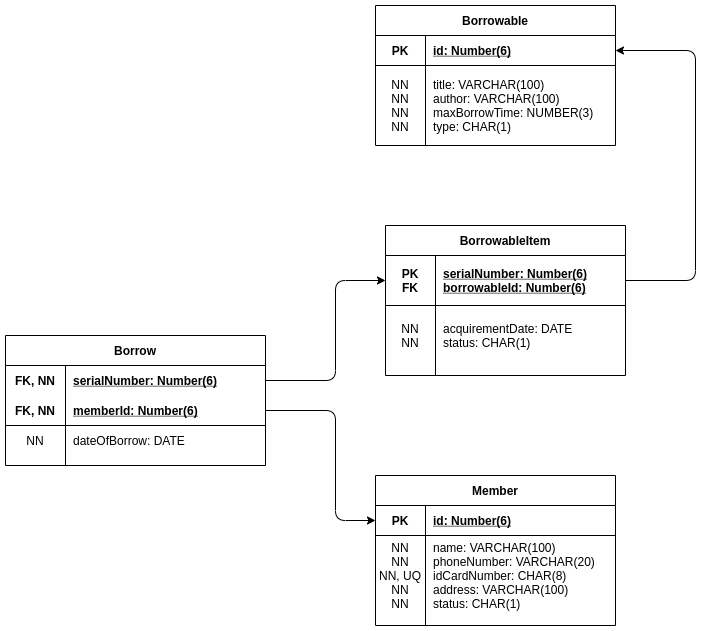

The diagram above was exported from draw.io. Its source (the exported page's mxGraphModel, read from the mxfile embedded in the PNG):
<mxGraphModel dx="1102" dy="816" grid="1" gridSize="10" guides="1" tooltips="1" connect="1" arrows="1" fold="1" page="1" pageScale="1" pageWidth="850" pageHeight="1100" math="0" shadow="0">
  <root>
    <mxCell id="0" />
    <mxCell id="1" parent="0" />
    <mxCell id="sb1nyJ5kN8DQmmT56foA-14" value="Borrow" style="shape=table;startSize=30;container=1;collapsible=1;childLayout=tableLayout;fixedRows=1;rowLines=0;fontStyle=1;align=center;resizeLast=1;" parent="1" vertex="1">
      <mxGeometry x="90" y="380" width="260" height="130" as="geometry" />
    </mxCell>
    <mxCell id="sb1nyJ5kN8DQmmT56foA-15" value="" style="shape=partialRectangle;collapsible=0;dropTarget=0;pointerEvents=0;fillColor=none;top=0;left=0;bottom=0;right=0;points=[[0,0.5],[1,0.5]];portConstraint=eastwest;" parent="sb1nyJ5kN8DQmmT56foA-14" vertex="1">
      <mxGeometry y="30" width="260" height="30" as="geometry" />
    </mxCell>
    <mxCell id="sb1nyJ5kN8DQmmT56foA-16" value="FK, NN" style="shape=partialRectangle;connectable=0;fillColor=none;top=0;left=0;bottom=0;right=0;fontStyle=1;overflow=hidden;" parent="sb1nyJ5kN8DQmmT56foA-15" vertex="1">
      <mxGeometry width="60" height="30" as="geometry" />
    </mxCell>
    <mxCell id="sb1nyJ5kN8DQmmT56foA-17" value="serialNumber: Number(6)" style="shape=partialRectangle;connectable=0;fillColor=none;top=0;left=0;bottom=0;right=0;align=left;spacingLeft=6;fontStyle=5;overflow=hidden;" parent="sb1nyJ5kN8DQmmT56foA-15" vertex="1">
      <mxGeometry x="60" width="200" height="30" as="geometry" />
    </mxCell>
    <mxCell id="sb1nyJ5kN8DQmmT56foA-18" value="" style="shape=partialRectangle;collapsible=0;dropTarget=0;pointerEvents=0;fillColor=none;top=0;left=0;bottom=1;right=0;points=[[0,0.5],[1,0.5]];portConstraint=eastwest;" parent="sb1nyJ5kN8DQmmT56foA-14" vertex="1">
      <mxGeometry y="60" width="260" height="30" as="geometry" />
    </mxCell>
    <mxCell id="sb1nyJ5kN8DQmmT56foA-19" value="FK, NN" style="shape=partialRectangle;connectable=0;fillColor=none;top=0;left=0;bottom=0;right=0;fontStyle=1;overflow=hidden;" parent="sb1nyJ5kN8DQmmT56foA-18" vertex="1">
      <mxGeometry width="60" height="30" as="geometry" />
    </mxCell>
    <mxCell id="sb1nyJ5kN8DQmmT56foA-20" value="memberId: Number(6)" style="shape=partialRectangle;connectable=0;fillColor=none;top=0;left=0;bottom=0;right=0;align=left;spacingLeft=6;fontStyle=5;overflow=hidden;" parent="sb1nyJ5kN8DQmmT56foA-18" vertex="1">
      <mxGeometry x="60" width="200" height="30" as="geometry" />
    </mxCell>
    <mxCell id="sb1nyJ5kN8DQmmT56foA-21" value="" style="shape=partialRectangle;collapsible=0;dropTarget=0;pointerEvents=0;fillColor=none;top=0;left=0;bottom=0;right=0;points=[[0,0.5],[1,0.5]];portConstraint=eastwest;" parent="sb1nyJ5kN8DQmmT56foA-14" vertex="1">
      <mxGeometry y="90" width="260" height="30" as="geometry" />
    </mxCell>
    <mxCell id="sb1nyJ5kN8DQmmT56foA-22" value="NN" style="shape=partialRectangle;connectable=0;fillColor=none;top=0;left=0;bottom=0;right=0;editable=1;overflow=hidden;" parent="sb1nyJ5kN8DQmmT56foA-21" vertex="1">
      <mxGeometry width="60" height="30" as="geometry" />
    </mxCell>
    <mxCell id="sb1nyJ5kN8DQmmT56foA-23" value="dateOfBorrow: DATE" style="shape=partialRectangle;connectable=0;fillColor=none;top=0;left=0;bottom=0;right=0;align=left;spacingLeft=6;overflow=hidden;" parent="sb1nyJ5kN8DQmmT56foA-21" vertex="1">
      <mxGeometry x="60" width="200" height="30" as="geometry" />
    </mxCell>
    <mxCell id="sb1nyJ5kN8DQmmT56foA-40" value="Member" style="shape=table;startSize=30;container=1;collapsible=1;childLayout=tableLayout;fixedRows=1;rowLines=0;fontStyle=1;align=center;resizeLast=1;" parent="1" vertex="1">
      <mxGeometry x="460" y="520" width="240" height="150" as="geometry" />
    </mxCell>
    <mxCell id="sb1nyJ5kN8DQmmT56foA-41" value="" style="shape=partialRectangle;collapsible=0;dropTarget=0;pointerEvents=0;fillColor=none;top=0;left=0;bottom=1;right=0;points=[[0,0.5],[1,0.5]];portConstraint=eastwest;" parent="sb1nyJ5kN8DQmmT56foA-40" vertex="1">
      <mxGeometry y="30" width="240" height="30" as="geometry" />
    </mxCell>
    <mxCell id="sb1nyJ5kN8DQmmT56foA-42" value="PK" style="shape=partialRectangle;connectable=0;fillColor=none;top=0;left=0;bottom=0;right=0;fontStyle=1;overflow=hidden;" parent="sb1nyJ5kN8DQmmT56foA-41" vertex="1">
      <mxGeometry width="50" height="30" as="geometry" />
    </mxCell>
    <mxCell id="sb1nyJ5kN8DQmmT56foA-43" value="id: Number(6)" style="shape=partialRectangle;connectable=0;fillColor=none;top=0;left=0;bottom=0;right=0;align=left;spacingLeft=6;fontStyle=5;overflow=hidden;" parent="sb1nyJ5kN8DQmmT56foA-41" vertex="1">
      <mxGeometry x="50" width="190" height="30" as="geometry" />
    </mxCell>
    <mxCell id="sb1nyJ5kN8DQmmT56foA-47" value="" style="shape=partialRectangle;collapsible=0;dropTarget=0;pointerEvents=0;fillColor=none;top=0;left=0;bottom=0;right=0;points=[[0,0.5],[1,0.5]];portConstraint=eastwest;" parent="sb1nyJ5kN8DQmmT56foA-40" vertex="1">
      <mxGeometry y="60" width="240" height="80" as="geometry" />
    </mxCell>
    <mxCell id="sb1nyJ5kN8DQmmT56foA-48" value="NN&#10;NN&#10;NN, UQ&#10;NN&#10;NN" style="shape=partialRectangle;connectable=0;fillColor=none;top=0;left=0;bottom=0;right=0;editable=1;overflow=hidden;" parent="sb1nyJ5kN8DQmmT56foA-47" vertex="1">
      <mxGeometry width="50" height="80" as="geometry" />
    </mxCell>
    <mxCell id="sb1nyJ5kN8DQmmT56foA-49" value="name: VARCHAR(100)&#10;phoneNumber: VARCHAR(20)&#10;idCardNumber: CHAR(8)&#10;address: VARCHAR(100)&#10;status: CHAR(1)" style="shape=partialRectangle;connectable=0;fillColor=none;top=0;left=0;bottom=0;right=0;align=left;spacingLeft=6;overflow=hidden;" parent="sb1nyJ5kN8DQmmT56foA-47" vertex="1">
      <mxGeometry x="50" width="190" height="80" as="geometry" />
    </mxCell>
    <mxCell id="sb1nyJ5kN8DQmmT56foA-83" value="Borrowable" style="shape=table;startSize=30;container=1;collapsible=1;childLayout=tableLayout;fixedRows=1;rowLines=0;fontStyle=1;align=center;resizeLast=1;" parent="1" vertex="1">
      <mxGeometry x="460" y="50" width="240" height="140" as="geometry" />
    </mxCell>
    <mxCell id="sb1nyJ5kN8DQmmT56foA-84" value="" style="shape=partialRectangle;collapsible=0;dropTarget=0;pointerEvents=0;fillColor=none;top=0;left=0;bottom=1;right=0;points=[[0,0.5],[1,0.5]];portConstraint=eastwest;" parent="sb1nyJ5kN8DQmmT56foA-83" vertex="1">
      <mxGeometry y="30" width="240" height="30" as="geometry" />
    </mxCell>
    <mxCell id="sb1nyJ5kN8DQmmT56foA-85" value="PK" style="shape=partialRectangle;connectable=0;fillColor=none;top=0;left=0;bottom=0;right=0;fontStyle=1;overflow=hidden;" parent="sb1nyJ5kN8DQmmT56foA-84" vertex="1">
      <mxGeometry width="50" height="30" as="geometry" />
    </mxCell>
    <mxCell id="sb1nyJ5kN8DQmmT56foA-86" value="id: Number(6)" style="shape=partialRectangle;connectable=0;fillColor=none;top=0;left=0;bottom=0;right=0;align=left;spacingLeft=6;fontStyle=5;overflow=hidden;" parent="sb1nyJ5kN8DQmmT56foA-84" vertex="1">
      <mxGeometry x="50" width="190" height="30" as="geometry" />
    </mxCell>
    <mxCell id="sb1nyJ5kN8DQmmT56foA-87" value="" style="shape=partialRectangle;collapsible=0;dropTarget=0;pointerEvents=0;fillColor=none;top=0;left=0;bottom=0;right=0;points=[[0,0.5],[1,0.5]];portConstraint=eastwest;" parent="sb1nyJ5kN8DQmmT56foA-83" vertex="1">
      <mxGeometry y="60" width="240" height="80" as="geometry" />
    </mxCell>
    <mxCell id="sb1nyJ5kN8DQmmT56foA-88" value="NN&#10;NN&#10;NN&#10;NN" style="shape=partialRectangle;connectable=0;fillColor=none;top=0;left=0;bottom=0;right=0;editable=1;overflow=hidden;" parent="sb1nyJ5kN8DQmmT56foA-87" vertex="1">
      <mxGeometry width="50" height="80" as="geometry" />
    </mxCell>
    <mxCell id="sb1nyJ5kN8DQmmT56foA-89" value="title: VARCHAR(100)&#10;author: VARCHAR(100)&#10;maxBorrowTime: NUMBER(3)&#10;type: CHAR(1)" style="shape=partialRectangle;connectable=0;fillColor=none;top=0;left=0;bottom=0;right=0;align=left;spacingLeft=6;overflow=hidden;" parent="sb1nyJ5kN8DQmmT56foA-87" vertex="1">
      <mxGeometry x="50" width="190" height="80" as="geometry" />
    </mxCell>
    <mxCell id="sb1nyJ5kN8DQmmT56foA-90" value="" style="endArrow=classic;html=1;exitX=1;exitY=0.5;exitDx=0;exitDy=0;entryX=0;entryY=0.5;entryDx=0;entryDy=0;" parent="1" source="sb1nyJ5kN8DQmmT56foA-15" target="sb1nyJ5kN8DQmmT56foA-94" edge="1">
      <mxGeometry width="50" height="50" relative="1" as="geometry">
        <mxPoint x="360" y="510" as="sourcePoint" />
        <mxPoint x="350" y="275" as="targetPoint" />
        <Array as="points">
          <mxPoint x="420" y="425" />
          <mxPoint x="420" y="325" />
        </Array>
      </mxGeometry>
    </mxCell>
    <mxCell id="sb1nyJ5kN8DQmmT56foA-91" value="" style="endArrow=classic;html=1;exitX=1;exitY=0.5;exitDx=0;exitDy=0;entryX=0;entryY=0.5;entryDx=0;entryDy=0;" parent="1" source="sb1nyJ5kN8DQmmT56foA-18" target="sb1nyJ5kN8DQmmT56foA-41" edge="1">
      <mxGeometry width="50" height="50" relative="1" as="geometry">
        <mxPoint x="370" y="520" as="sourcePoint" />
        <mxPoint x="420" y="470" as="targetPoint" />
        <Array as="points">
          <mxPoint x="420" y="455" />
          <mxPoint x="420" y="565" />
        </Array>
      </mxGeometry>
    </mxCell>
    <mxCell id="sb1nyJ5kN8DQmmT56foA-93" value="BorrowableItem" style="shape=table;startSize=30;container=1;collapsible=1;childLayout=tableLayout;fixedRows=1;rowLines=0;fontStyle=1;align=center;resizeLast=1;" parent="1" vertex="1">
      <mxGeometry x="470" y="270" width="240" height="150" as="geometry" />
    </mxCell>
    <mxCell id="sb1nyJ5kN8DQmmT56foA-94" value="" style="shape=partialRectangle;collapsible=0;dropTarget=0;pointerEvents=0;fillColor=none;top=0;left=0;bottom=1;right=0;points=[[0,0.5],[1,0.5]];portConstraint=eastwest;" parent="sb1nyJ5kN8DQmmT56foA-93" vertex="1">
      <mxGeometry y="30" width="240" height="50" as="geometry" />
    </mxCell>
    <mxCell id="sb1nyJ5kN8DQmmT56foA-95" value="PK&#10;FK" style="shape=partialRectangle;connectable=0;fillColor=none;top=0;left=0;bottom=0;right=0;fontStyle=1;overflow=hidden;" parent="sb1nyJ5kN8DQmmT56foA-94" vertex="1">
      <mxGeometry width="50" height="50" as="geometry" />
    </mxCell>
    <mxCell id="sb1nyJ5kN8DQmmT56foA-96" value="serialNumber: Number(6)&#10;borrowableId: Number(6)" style="shape=partialRectangle;connectable=0;fillColor=none;top=0;left=0;bottom=0;right=0;align=left;spacingLeft=6;fontStyle=5;overflow=hidden;" parent="sb1nyJ5kN8DQmmT56foA-94" vertex="1">
      <mxGeometry x="50" width="190" height="50" as="geometry" />
    </mxCell>
    <mxCell id="sb1nyJ5kN8DQmmT56foA-97" value="" style="shape=partialRectangle;collapsible=0;dropTarget=0;pointerEvents=0;fillColor=none;top=0;left=0;bottom=0;right=0;points=[[0,0.5],[1,0.5]];portConstraint=eastwest;" parent="sb1nyJ5kN8DQmmT56foA-93" vertex="1">
      <mxGeometry y="80" width="240" height="60" as="geometry" />
    </mxCell>
    <mxCell id="sb1nyJ5kN8DQmmT56foA-98" value="NN&#10;NN" style="shape=partialRectangle;connectable=0;fillColor=none;top=0;left=0;bottom=0;right=0;editable=1;overflow=hidden;" parent="sb1nyJ5kN8DQmmT56foA-97" vertex="1">
      <mxGeometry width="50" height="60" as="geometry" />
    </mxCell>
    <mxCell id="sb1nyJ5kN8DQmmT56foA-99" value="acquirementDate: DATE&#10;status: CHAR(1)" style="shape=partialRectangle;connectable=0;fillColor=none;top=0;left=0;bottom=0;right=0;align=left;spacingLeft=6;overflow=hidden;" parent="sb1nyJ5kN8DQmmT56foA-97" vertex="1">
      <mxGeometry x="50" width="190" height="60" as="geometry" />
    </mxCell>
    <mxCell id="sb1nyJ5kN8DQmmT56foA-110" value="" style="endArrow=classic;html=1;entryX=1;entryY=0.5;entryDx=0;entryDy=0;exitX=1;exitY=0.5;exitDx=0;exitDy=0;" parent="1" source="sb1nyJ5kN8DQmmT56foA-94" target="sb1nyJ5kN8DQmmT56foA-84" edge="1">
      <mxGeometry width="50" height="50" relative="1" as="geometry">
        <mxPoint x="340" y="440" as="sourcePoint" />
        <mxPoint x="390" y="390" as="targetPoint" />
        <Array as="points">
          <mxPoint x="780" y="325" />
          <mxPoint x="780" y="95" />
        </Array>
      </mxGeometry>
    </mxCell>
  </root>
</mxGraphModel>